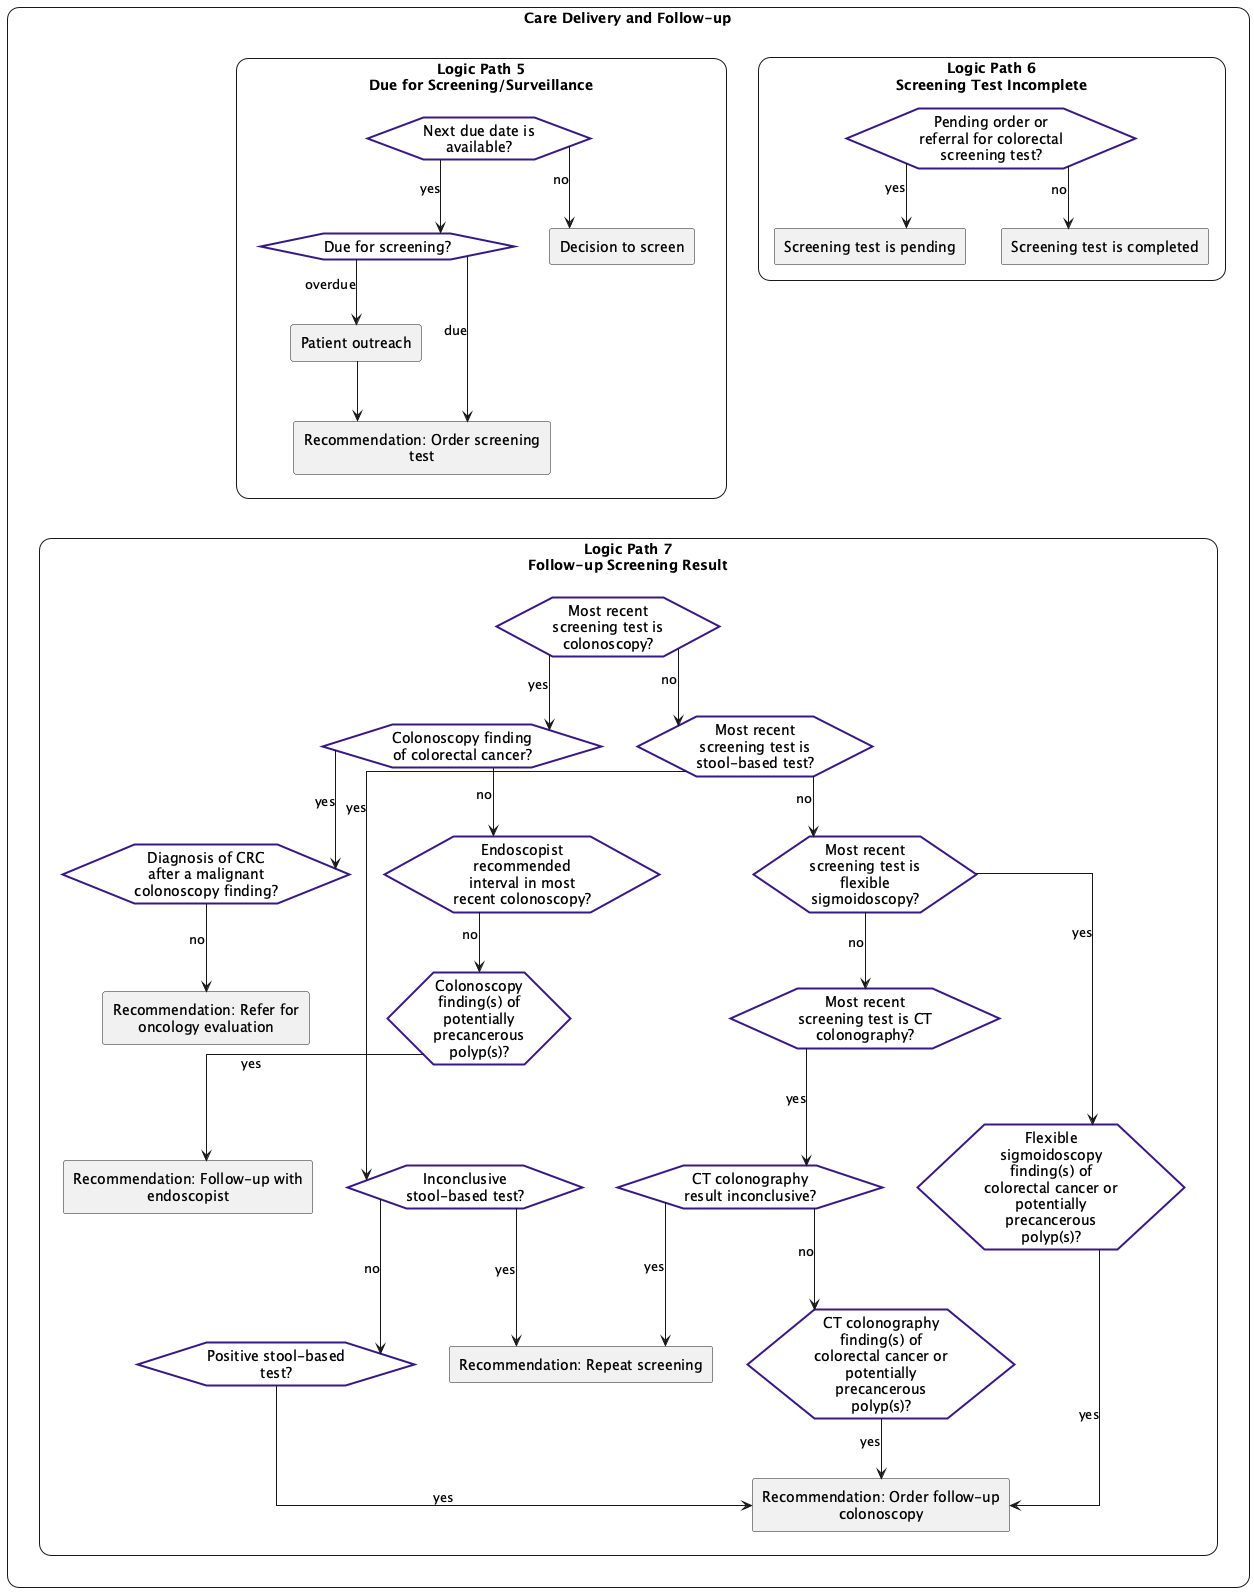

The diagram above was rendered by PlantUML. Its source (embedded in the PNG):
@startuml
skinparam linetype ortho
hide stereotype
<style>
    .main {
        RoundCorner 25
        HorizontalAlignment center       
    }
    .roundbox {        
        FontStyle bold      
        HorizontalAlignment center 
        RoundCorner 25
    }    
    label {
        FontStyle bold
        HorizontalAlignment center
    }  
</style> 
rectangle "Care Delivery and Follow-up" <<main>> {
    rectangle "**Logic Path 5**\nDue for Screening/Surveillance" <<roundbox>> as path_1 {
        !include flow-ScreeningDue.plantuml
    } 
    rectangle "**Logic Path 6**\nScreening Test Incomplete" <<roundbox>> as path_2 {
        !include flow-ScreeningIncomplete.plantuml
    } 
    rectangle "**Logic Path 7**\nFollow-up Screening Result" <<roundbox>> as path_3 {
        !include flow-Followup.plantuml
    }
    remove <<end>>
    path_1 -[hidden]d----> path_3
}


@enduml